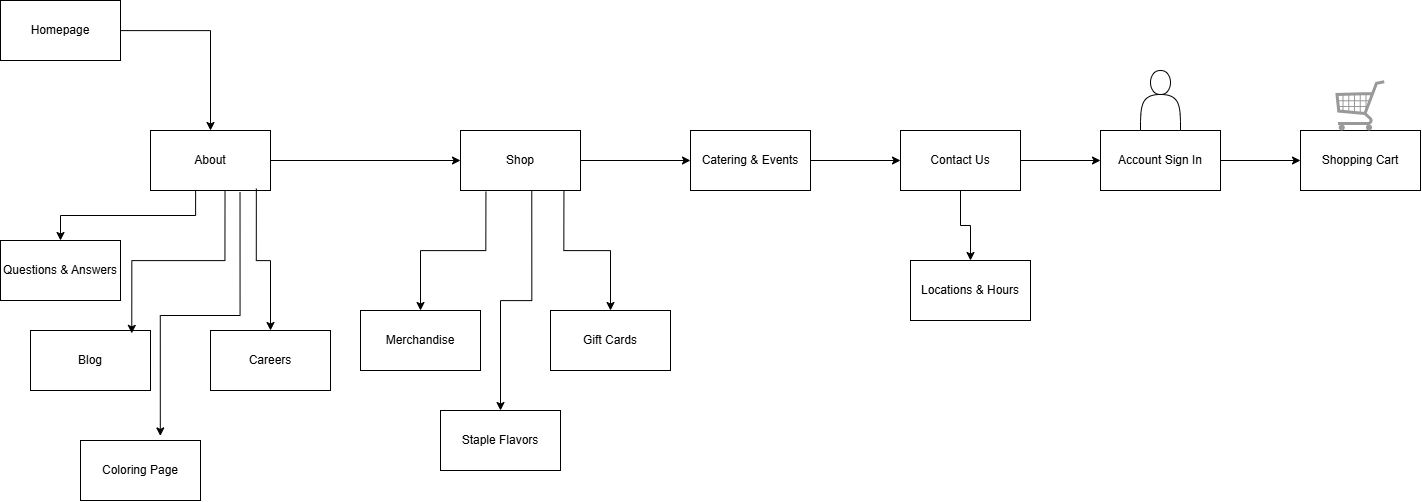

The diagram above was exported from draw.io. Its source (the exported page's mxGraphModel, read from the mxfile embedded in the PNG):
<mxGraphModel dx="2302" dy="1191" grid="1" gridSize="10" guides="1" tooltips="1" connect="1" arrows="1" fold="1" page="1" pageScale="1" pageWidth="827" pageHeight="1169" math="0" shadow="0">
  <root>
    <mxCell id="0" />
    <mxCell id="1" parent="0" />
    <mxCell id="6BiDdZhRs_HdBDDhaHle-3" value="" style="edgeStyle=orthogonalEdgeStyle;rounded=0;orthogonalLoop=1;jettySize=auto;html=1;" edge="1" parent="1" source="6BiDdZhRs_HdBDDhaHle-1" target="6BiDdZhRs_HdBDDhaHle-2">
      <mxGeometry relative="1" as="geometry" />
    </mxCell>
    <mxCell id="6BiDdZhRs_HdBDDhaHle-1" value="Homepage" style="rounded=0;whiteSpace=wrap;html=1;" vertex="1" parent="1">
      <mxGeometry x="40" y="30" width="120" height="60" as="geometry" />
    </mxCell>
    <mxCell id="6BiDdZhRs_HdBDDhaHle-5" value="" style="edgeStyle=orthogonalEdgeStyle;rounded=0;orthogonalLoop=1;jettySize=auto;html=1;" edge="1" parent="1" source="6BiDdZhRs_HdBDDhaHle-2" target="6BiDdZhRs_HdBDDhaHle-9">
      <mxGeometry relative="1" as="geometry" />
    </mxCell>
    <mxCell id="6BiDdZhRs_HdBDDhaHle-2" value="About" style="rounded=0;whiteSpace=wrap;html=1;" vertex="1" parent="1">
      <mxGeometry x="190" y="160" width="120" height="60" as="geometry" />
    </mxCell>
    <mxCell id="6BiDdZhRs_HdBDDhaHle-7" value="" style="edgeStyle=orthogonalEdgeStyle;rounded=0;orthogonalLoop=1;jettySize=auto;html=1;exitX=0.212;exitY=1.02;exitDx=0;exitDy=0;exitPerimeter=0;" edge="1" parent="1" source="6BiDdZhRs_HdBDDhaHle-9" target="6BiDdZhRs_HdBDDhaHle-6">
      <mxGeometry relative="1" as="geometry" />
    </mxCell>
    <mxCell id="6BiDdZhRs_HdBDDhaHle-18" value="" style="edgeStyle=orthogonalEdgeStyle;rounded=0;orthogonalLoop=1;jettySize=auto;html=1;" edge="1" parent="1" source="6BiDdZhRs_HdBDDhaHle-4" target="6BiDdZhRs_HdBDDhaHle-11">
      <mxGeometry relative="1" as="geometry" />
    </mxCell>
    <mxCell id="6BiDdZhRs_HdBDDhaHle-4" value="Catering &amp;amp; Events" style="rounded=0;whiteSpace=wrap;html=1;" vertex="1" parent="1">
      <mxGeometry x="730" y="160" width="120" height="60" as="geometry" />
    </mxCell>
    <mxCell id="6BiDdZhRs_HdBDDhaHle-15" value="" style="edgeStyle=orthogonalEdgeStyle;rounded=0;orthogonalLoop=1;jettySize=auto;html=1;exitX=0.862;exitY=0.997;exitDx=0;exitDy=0;exitPerimeter=0;" edge="1" parent="1" source="6BiDdZhRs_HdBDDhaHle-9" target="6BiDdZhRs_HdBDDhaHle-14">
      <mxGeometry relative="1" as="geometry">
        <mxPoint x="730" y="340" as="sourcePoint" />
      </mxGeometry>
    </mxCell>
    <mxCell id="6BiDdZhRs_HdBDDhaHle-6" value="Merchandise" style="rounded=0;whiteSpace=wrap;html=1;" vertex="1" parent="1">
      <mxGeometry x="400" y="340" width="120" height="60" as="geometry" />
    </mxCell>
    <mxCell id="6BiDdZhRs_HdBDDhaHle-33" value="" style="edgeStyle=orthogonalEdgeStyle;rounded=0;orthogonalLoop=1;jettySize=auto;html=1;" edge="1" parent="1" source="6BiDdZhRs_HdBDDhaHle-11" target="6BiDdZhRs_HdBDDhaHle-30">
      <mxGeometry relative="1" as="geometry" />
    </mxCell>
    <mxCell id="6BiDdZhRs_HdBDDhaHle-35" value="" style="edgeStyle=orthogonalEdgeStyle;rounded=0;orthogonalLoop=1;jettySize=auto;html=1;" edge="1" parent="1" source="6BiDdZhRs_HdBDDhaHle-11" target="6BiDdZhRs_HdBDDhaHle-34">
      <mxGeometry relative="1" as="geometry" />
    </mxCell>
    <mxCell id="6BiDdZhRs_HdBDDhaHle-11" value="Contact Us" style="rounded=0;whiteSpace=wrap;html=1;" vertex="1" parent="1">
      <mxGeometry x="940" y="160" width="120" height="60" as="geometry" />
    </mxCell>
    <mxCell id="6BiDdZhRs_HdBDDhaHle-20" style="edgeStyle=orthogonalEdgeStyle;rounded=0;orthogonalLoop=1;jettySize=auto;html=1;exitX=1;exitY=0.5;exitDx=0;exitDy=0;entryX=0;entryY=0.5;entryDx=0;entryDy=0;" edge="1" parent="1" source="6BiDdZhRs_HdBDDhaHle-9" target="6BiDdZhRs_HdBDDhaHle-4">
      <mxGeometry relative="1" as="geometry" />
    </mxCell>
    <mxCell id="6BiDdZhRs_HdBDDhaHle-9" value="Shop" style="rounded=0;whiteSpace=wrap;html=1;" vertex="1" parent="1">
      <mxGeometry x="500" y="160" width="120" height="60" as="geometry" />
    </mxCell>
    <mxCell id="6BiDdZhRs_HdBDDhaHle-14" value="Gift Cards" style="rounded=0;whiteSpace=wrap;html=1;" vertex="1" parent="1">
      <mxGeometry x="590" y="340" width="120" height="60" as="geometry" />
    </mxCell>
    <mxCell id="6BiDdZhRs_HdBDDhaHle-16" value="" style="edgeStyle=orthogonalEdgeStyle;rounded=0;orthogonalLoop=1;jettySize=auto;html=1;exitX=0.594;exitY=0.996;exitDx=0;exitDy=0;exitPerimeter=0;entryX=0.5;entryY=0;entryDx=0;entryDy=0;" edge="1" parent="1" source="6BiDdZhRs_HdBDDhaHle-9" target="6BiDdZhRs_HdBDDhaHle-17">
      <mxGeometry relative="1" as="geometry">
        <mxPoint x="670" y="230" as="sourcePoint" />
        <mxPoint x="650" y="420" as="targetPoint" />
      </mxGeometry>
    </mxCell>
    <mxCell id="6BiDdZhRs_HdBDDhaHle-17" value="Staple Flavors" style="rounded=0;whiteSpace=wrap;html=1;" vertex="1" parent="1">
      <mxGeometry x="480" y="440" width="120" height="60" as="geometry" />
    </mxCell>
    <mxCell id="6BiDdZhRs_HdBDDhaHle-23" value="" style="edgeStyle=orthogonalEdgeStyle;rounded=0;orthogonalLoop=1;jettySize=auto;html=1;exitX=0.376;exitY=0.997;exitDx=0;exitDy=0;exitPerimeter=0;entryX=0.5;entryY=0;entryDx=0;entryDy=0;" edge="1" parent="1" source="6BiDdZhRs_HdBDDhaHle-2" target="6BiDdZhRs_HdBDDhaHle-24">
      <mxGeometry relative="1" as="geometry">
        <mxPoint x="271" y="228" as="sourcePoint" />
        <mxPoint x="230" y="460" as="targetPoint" />
      </mxGeometry>
    </mxCell>
    <mxCell id="6BiDdZhRs_HdBDDhaHle-24" value="Questions &amp;amp; Answers" style="rounded=0;whiteSpace=wrap;html=1;" vertex="1" parent="1">
      <mxGeometry x="40" y="270" width="120" height="60" as="geometry" />
    </mxCell>
    <mxCell id="6BiDdZhRs_HdBDDhaHle-25" value="Blog" style="rounded=0;whiteSpace=wrap;html=1;" vertex="1" parent="1">
      <mxGeometry x="70" y="360" width="120" height="60" as="geometry" />
    </mxCell>
    <mxCell id="6BiDdZhRs_HdBDDhaHle-26" value="Coloring Page" style="rounded=0;whiteSpace=wrap;html=1;" vertex="1" parent="1">
      <mxGeometry x="120" y="470" width="120" height="60" as="geometry" />
    </mxCell>
    <mxCell id="6BiDdZhRs_HdBDDhaHle-27" value="Careers" style="rounded=0;whiteSpace=wrap;html=1;" vertex="1" parent="1">
      <mxGeometry x="250" y="360" width="120" height="60" as="geometry" />
    </mxCell>
    <mxCell id="6BiDdZhRs_HdBDDhaHle-28" value="" style="edgeStyle=orthogonalEdgeStyle;rounded=0;orthogonalLoop=1;jettySize=auto;html=1;exitX=0.621;exitY=1.006;exitDx=0;exitDy=0;exitPerimeter=0;entryX=0.844;entryY=0.048;entryDx=0;entryDy=0;entryPerimeter=0;" edge="1" parent="1" source="6BiDdZhRs_HdBDDhaHle-2" target="6BiDdZhRs_HdBDDhaHle-25">
      <mxGeometry relative="1" as="geometry">
        <mxPoint x="245" y="230" as="sourcePoint" />
        <mxPoint x="200" y="260" as="targetPoint" />
      </mxGeometry>
    </mxCell>
    <mxCell id="6BiDdZhRs_HdBDDhaHle-29" value="" style="edgeStyle=orthogonalEdgeStyle;rounded=0;orthogonalLoop=1;jettySize=auto;html=1;entryX=0.665;entryY=-0.076;entryDx=0;entryDy=0;entryPerimeter=0;exitX=0.746;exitY=1.031;exitDx=0;exitDy=0;exitPerimeter=0;" edge="1" parent="1" source="6BiDdZhRs_HdBDDhaHle-2" target="6BiDdZhRs_HdBDDhaHle-26">
      <mxGeometry relative="1" as="geometry">
        <mxPoint x="280" y="223" as="sourcePoint" />
        <mxPoint x="210" y="500" as="targetPoint" />
      </mxGeometry>
    </mxCell>
    <mxCell id="6BiDdZhRs_HdBDDhaHle-30" value="Locations &amp;amp; Hours" style="rounded=0;whiteSpace=wrap;html=1;" vertex="1" parent="1">
      <mxGeometry x="950" y="290" width="120" height="60" as="geometry" />
    </mxCell>
    <mxCell id="6BiDdZhRs_HdBDDhaHle-31" value="" style="edgeStyle=orthogonalEdgeStyle;rounded=0;orthogonalLoop=1;jettySize=auto;html=1;exitX=0.882;exitY=0.968;exitDx=0;exitDy=0;exitPerimeter=0;" edge="1" parent="1" source="6BiDdZhRs_HdBDDhaHle-2" target="6BiDdZhRs_HdBDDhaHle-27">
      <mxGeometry relative="1" as="geometry">
        <mxPoint x="290" y="232" as="sourcePoint" />
        <mxPoint x="210" y="475" as="targetPoint" />
      </mxGeometry>
    </mxCell>
    <mxCell id="6BiDdZhRs_HdBDDhaHle-37" value="" style="edgeStyle=orthogonalEdgeStyle;rounded=0;orthogonalLoop=1;jettySize=auto;html=1;" edge="1" parent="1" source="6BiDdZhRs_HdBDDhaHle-34" target="6BiDdZhRs_HdBDDhaHle-36">
      <mxGeometry relative="1" as="geometry" />
    </mxCell>
    <mxCell id="6BiDdZhRs_HdBDDhaHle-34" value="Account Sign In" style="rounded=0;whiteSpace=wrap;html=1;" vertex="1" parent="1">
      <mxGeometry x="1140" y="160" width="120" height="60" as="geometry" />
    </mxCell>
    <mxCell id="6BiDdZhRs_HdBDDhaHle-36" value="Shopping Cart" style="rounded=0;whiteSpace=wrap;html=1;" vertex="1" parent="1">
      <mxGeometry x="1340" y="160" width="120" height="60" as="geometry" />
    </mxCell>
    <mxCell id="6BiDdZhRs_HdBDDhaHle-40" value="" style="shape=actor;whiteSpace=wrap;html=1;" vertex="1" parent="1">
      <mxGeometry x="1180" y="100" width="40" height="60" as="geometry" />
    </mxCell>
    <mxCell id="6BiDdZhRs_HdBDDhaHle-47" value="" style="verticalLabelPosition=bottom;shadow=0;dashed=0;align=center;html=1;verticalAlign=top;strokeWidth=1;shape=mxgraph.mockup.misc.shoppingCart;strokeColor=#999999;" vertex="1" parent="1">
      <mxGeometry x="1375" y="110" width="50" height="50" as="geometry" />
    </mxCell>
  </root>
</mxGraphModel>